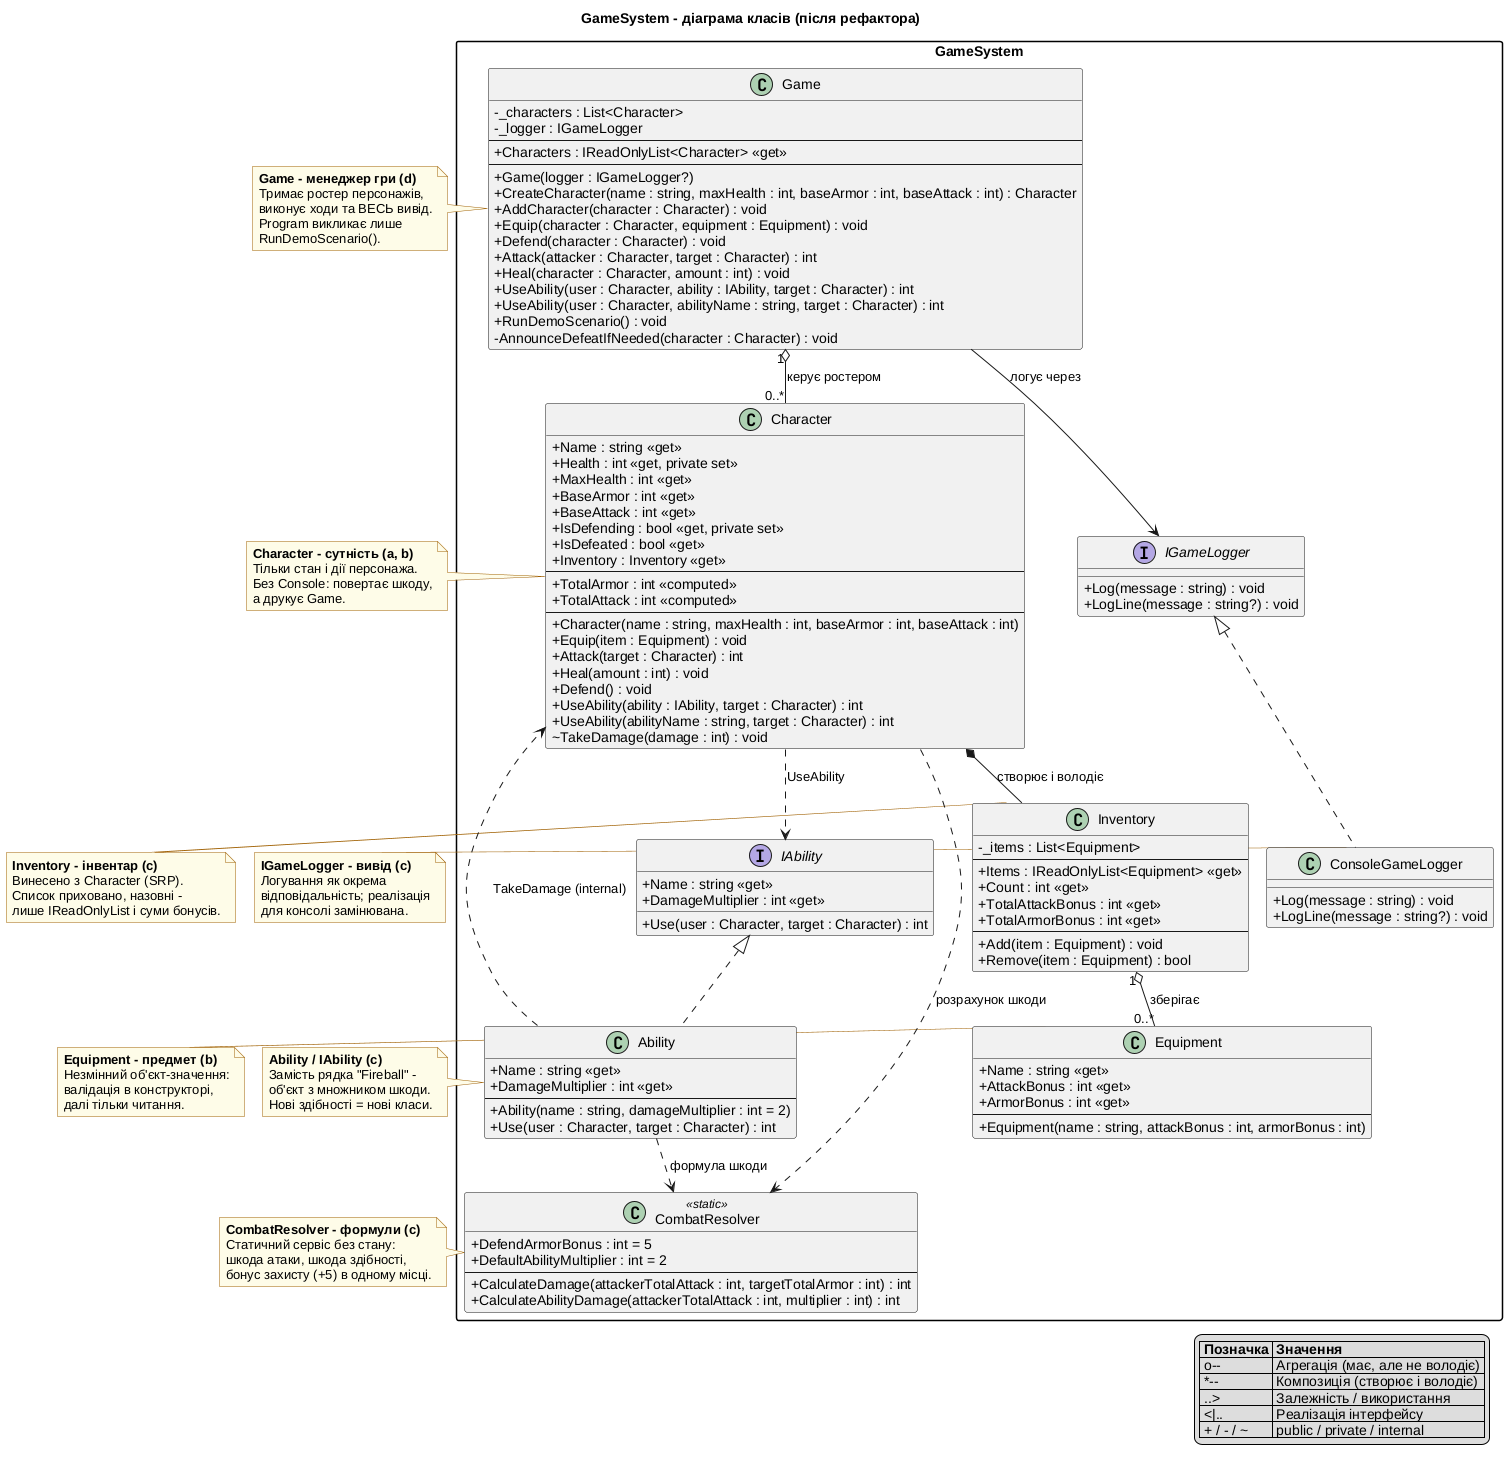

The diagram above was rendered by PlantUML. Its source (embedded in the PNG):
@startuml GameSystem Class Diagram (refactored)
!pragma layout smetana
' Діаграма класів GameSystem після рефактора за ТЗ:
'  a) класи розділено за відповідальністю (SRP)
'  b) інкапсуляція через модифікатори доступу
'  c) сторонній функціонал винесено в Inventory / CombatResolver / Ability / IGameLogger
'  d) Game керує ходом гри
' Ролі українською - у нотатках біля кожного класу.
' Перегляд: VS Code + PlantUML, https://www.plantuml.com/plantuml/uml/ або plantuml *.puml

title GameSystem - діаграма класів (після рефактора)

skinparam classAttributeIconSize 0
skinparam packageStyle rectangle
skinparam linetype polyline
skinparam nodesep 90
skinparam ranksep 70
skinparam shadowing false
skinparam noteBackgroundColor #FEFCE8
skinparam noteBorderColor #A16207
top to bottom direction

package "GameSystem" {

    class Game {
        - _characters : List<Character>
        - _logger : IGameLogger
        --
        + Characters : IReadOnlyList<Character> <<get>>
        --
        + Game(logger : IGameLogger?)
        + CreateCharacter(name : string, maxHealth : int, baseArmor : int, baseAttack : int) : Character
        + AddCharacter(character : Character) : void
        + Equip(character : Character, equipment : Equipment) : void
        + Defend(character : Character) : void
        + Attack(attacker : Character, target : Character) : int
        + Heal(character : Character, amount : int) : void
        + UseAbility(user : Character, ability : IAbility, target : Character) : int
        + UseAbility(user : Character, abilityName : string, target : Character) : int
        + RunDemoScenario() : void
        - AnnounceDefeatIfNeeded(character : Character) : void
    }

    class Character {
        + Name : string <<get>>
        + Health : int <<get, private set>>
        + MaxHealth : int <<get>>
        + BaseArmor : int <<get>>
        + BaseAttack : int <<get>>
        + IsDefending : bool <<get, private set>>
        + IsDefeated : bool <<get>>
        + Inventory : Inventory <<get>>
        --
        + TotalArmor : int <<computed>>
        + TotalAttack : int <<computed>>
        --
        + Character(name : string, maxHealth : int, baseArmor : int, baseAttack : int)
        + Equip(item : Equipment) : void
        + Attack(target : Character) : int
        + Heal(amount : int) : void
        + Defend() : void
        + UseAbility(ability : IAbility, target : Character) : int
        + UseAbility(abilityName : string, target : Character) : int
        ~ TakeDamage(damage : int) : void
    }

    class Inventory {
        - _items : List<Equipment>
        --
        + Items : IReadOnlyList<Equipment> <<get>>
        + Count : int <<get>>
        + TotalAttackBonus : int <<get>>
        + TotalArmorBonus : int <<get>>
        --
        + Add(item : Equipment) : void
        + Remove(item : Equipment) : bool
    }

    class Equipment {
        + Name : string <<get>>
        + AttackBonus : int <<get>>
        + ArmorBonus : int <<get>>
        --
        + Equipment(name : string, attackBonus : int, armorBonus : int)
    }

    interface IAbility {
        + Name : string <<get>>
        + DamageMultiplier : int <<get>>
        + Use(user : Character, target : Character) : int
    }

    class Ability {
        + Name : string <<get>>
        + DamageMultiplier : int <<get>>
        --
        + Ability(name : string, damageMultiplier : int = 2)
        + Use(user : Character, target : Character) : int
    }

    class CombatResolver <<static>> {
        + DefendArmorBonus : int = 5
        + DefaultAbilityMultiplier : int = 2
        --
        + CalculateDamage(attackerTotalAttack : int, targetTotalArmor : int) : int
        + CalculateAbilityDamage(attackerTotalAttack : int, multiplier : int) : int
    }

    interface IGameLogger {
        + Log(message : string) : void
        + LogLine(message : string?) : void
    }

    class ConsoleGameLogger {
        + Log(message : string) : void
        + LogLine(message : string?) : void
    }
}

' --- Взаємодії ---

Game "1" o-- "0..*" Character : керує ростером >
Game --> IGameLogger : логує через >
Character *-- Inventory : створює і володіє >
Inventory "1" o-- "0..*" Equipment : зберігає >
Character ..> CombatResolver : розрахунок шкоди >
Character ..> IAbility : UseAbility >
' (Залежність Game -> IAbility не малюємо стрілкою: вона вже видна
'  в сигнатурі UseAbility(user, ability, target); окрема лінія
'  перетинала всю діаграму.)
Ability ..> CombatResolver : формула шкоди >
Ability ..> Character : TakeDamage (internal) >
IAbility <|.. Ability
IGameLogger <|.. ConsoleGameLogger

' --- Ролі (за ТЗ: пояснення для кожного об'єкта) ---

note right of Game
  <b>Game - менеджер гри (d)</b>
  Тримає ростер персонажів,
  виконує ходи та ВЕСЬ вивід.
  Program викликає лише
  RunDemoScenario().
end note

note right of Character
  <b>Character - сутність (a, b)</b>
  Тільки стан і дії персонажа.
  Без Console: повертає шкоду,
  а друкує Game.
end note

note right of Inventory
  <b>Inventory - інвентар (c)</b>
  Винесено з Character (SRP).
  Список приховано, назовні -
  лише IReadOnlyList і суми бонусів.
end note

note right of Equipment
  <b>Equipment - предмет (b)</b>
  Незмінний об'єкт-значення:
  валідація в конструкторі,
  далі тільки читання.
end note

note right of Ability
  <b>Ability / IAbility (c)</b>
  Замість рядка "Fireball" -
  об'єкт з множником шкоди.
  Нові здібності = нові класи.
end note

note right of CombatResolver
  <b>CombatResolver - формули (c)</b>
  Статичний сервіс без стану:
  шкода атаки, шкода здібності,
  бонус захисту (+5) в одному місці.
end note

note right of ConsoleGameLogger
  <b>IGameLogger - вивід (c)</b>
  Логування як окрема
  відповідальність; реалізація
  для консолі замінювана.
end note

legend right
  |= Позначка |= Значення |
  | o-- | Агрегація (має, але не володіє) |
  | *-- | Композиція (створює і володіє) |
  | ..> | Залежність / використання |
  | <\|.. | Реалізація інтерфейсу |
  | + / - / ~ | public / private / internal |
endlegend

@enduml